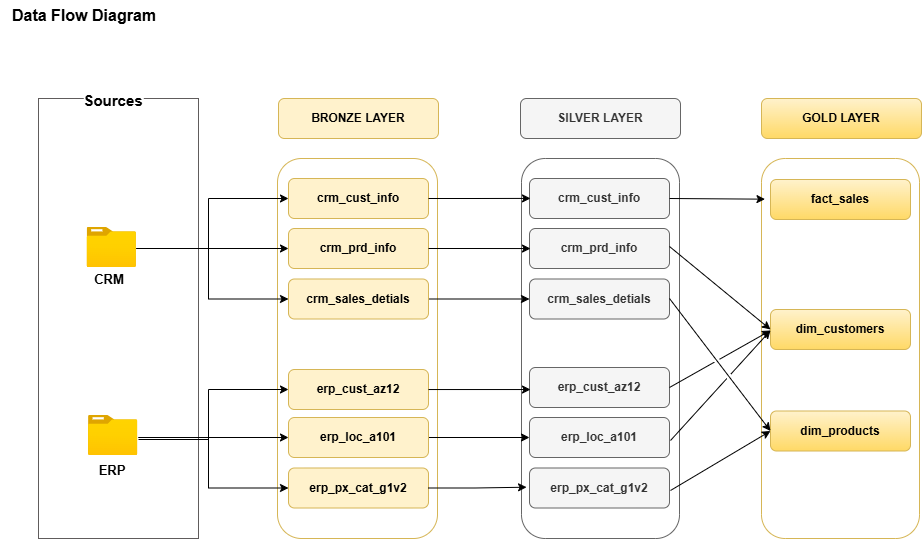

The diagram above was exported from draw.io. Its source (the exported page's mxGraphModel, read from the mxfile embedded in the PNG):
<mxGraphModel dx="1042" dy="626" grid="1" gridSize="10" guides="1" tooltips="1" connect="1" arrows="1" fold="1" page="1" pageScale="1" pageWidth="850" pageHeight="1100" math="0" shadow="0">
  <root>
    <mxCell id="0" />
    <mxCell id="1" parent="0" />
    <mxCell id="HTiPajgFJNL3GisvEoLO-1" parent="1" style="text;html=1;whiteSpace=wrap;strokeColor=none;fillColor=none;align=center;verticalAlign=middle;rounded=0;fontStyle=1;fontSize=16;" value="Data Flow Diagram" vertex="1">
      <mxGeometry height="30" width="168" x="80" y="90" as="geometry" />
    </mxCell>
    <mxCell id="HTiPajgFJNL3GisvEoLO-2" parent="1" style="rounded=0;whiteSpace=wrap;html=1;fillColor=none;strokeColor=light-dark(#605c5c, #535353);" value="" vertex="1">
      <mxGeometry height="440" width="160" x="118" y="188" as="geometry" />
    </mxCell>
    <mxCell id="HTiPajgFJNL3GisvEoLO-3" parent="1" style="text;html=1;whiteSpace=wrap;strokeColor=none;fillColor=default;align=center;verticalAlign=middle;rounded=0;" value="&lt;b&gt;&lt;font style=&quot;font-size: 15px;&quot;&gt;Sources&lt;/font&gt;&lt;/b&gt;" vertex="1">
      <mxGeometry height="30" width="60" x="163.29" y="175" as="geometry" />
    </mxCell>
    <mxCell id="HTiPajgFJNL3GisvEoLO-4" parent="1" style="image;aspect=fixed;html=1;points=[];align=center;fontSize=12;image=img/lib/azure2/general/Folder_Blank.svg;" value="" vertex="1">
      <mxGeometry height="40" width="49.29" x="166.64" y="317" as="geometry" />
    </mxCell>
    <mxCell id="HTiPajgFJNL3GisvEoLO-5" parent="1" style="text;html=1;whiteSpace=wrap;strokeColor=none;fillColor=none;align=center;verticalAlign=middle;rounded=0;fontSize=13;fontStyle=1" value="CRM" vertex="1">
      <mxGeometry height="30" width="60" x="158.70999999999998" y="354" as="geometry" />
    </mxCell>
    <mxCell id="HTiPajgFJNL3GisvEoLO-6" parent="1" style="image;aspect=fixed;html=1;points=[];align=center;fontSize=12;image=img/lib/azure2/general/Folder_Blank.svg;" value="" vertex="1">
      <mxGeometry height="40" width="49.29" x="168" y="505" as="geometry" />
    </mxCell>
    <mxCell id="HTiPajgFJNL3GisvEoLO-7" parent="1" style="text;html=1;whiteSpace=wrap;strokeColor=none;fillColor=none;align=center;verticalAlign=middle;rounded=0;fontSize=13;fontStyle=1" value="ERP" vertex="1">
      <mxGeometry height="30" width="60" x="162" y="545" as="geometry" />
    </mxCell>
    <mxCell id="HTiPajgFJNL3GisvEoLO-8" parent="1" style="rounded=1;whiteSpace=wrap;html=1;fillColor=none;strokeColor=#d6b656;" value="" vertex="1">
      <mxGeometry height="380" width="160" x="357" y="248" as="geometry" />
    </mxCell>
    <mxCell id="HTiPajgFJNL3GisvEoLO-9" parent="1" style="rounded=1;whiteSpace=wrap;html=1;fillColor=none;strokeColor=#666666;fontColor=#333333;" value="" vertex="1">
      <mxGeometry height="380" width="158" x="601" y="248" as="geometry" />
    </mxCell>
    <mxCell id="HTiPajgFJNL3GisvEoLO-11" parent="1" style="rounded=1;whiteSpace=wrap;html=1;fillColor=none;strokeColor=#d6b656;gradientColor=#ffd966;" value="" vertex="1">
      <mxGeometry height="380" width="158" x="841" y="248" as="geometry" />
    </mxCell>
    <mxCell id="HTiPajgFJNL3GisvEoLO-13" parent="1" style="rounded=1;whiteSpace=wrap;html=1;fillColor=#fff2cc;strokeColor=#d6b656;" value="&lt;b&gt;crm_cust_info&lt;/b&gt;" vertex="1">
      <mxGeometry height="40" width="140" x="368" y="268" as="geometry" />
    </mxCell>
    <mxCell id="HTiPajgFJNL3GisvEoLO-14" parent="1" style="rounded=1;whiteSpace=wrap;html=1;fillColor=#fff2cc;strokeColor=#d6b656;" value="&lt;b&gt;BRONZE LAYER&lt;/b&gt;" vertex="1">
      <mxGeometry height="40" width="160" x="358" y="188" as="geometry" />
    </mxCell>
    <mxCell id="HTiPajgFJNL3GisvEoLO-42" edge="1" parent="1" source="HTiPajgFJNL3GisvEoLO-15" style="edgeStyle=orthogonalEdgeStyle;rounded=0;orthogonalLoop=1;jettySize=auto;html=1;entryX=0;entryY=0.5;entryDx=0;entryDy=0;" target="HTiPajgFJNL3GisvEoLO-29">
      <mxGeometry relative="1" as="geometry" />
    </mxCell>
    <mxCell id="HTiPajgFJNL3GisvEoLO-15" parent="1" style="rounded=1;whiteSpace=wrap;html=1;fillColor=#fff2cc;strokeColor=#d6b656;" value="&lt;b&gt;crm_sales_detials&lt;/b&gt;" vertex="1">
      <mxGeometry height="40" width="140" x="368" y="368.5" as="geometry" />
    </mxCell>
    <mxCell id="HTiPajgFJNL3GisvEoLO-16" parent="1" style="rounded=1;whiteSpace=wrap;html=1;fillColor=#fff2cc;strokeColor=#d6b656;" value="&lt;b&gt;crm_prd_info&lt;/b&gt;" vertex="1">
      <mxGeometry height="40" width="140" x="368" y="318" as="geometry" />
    </mxCell>
    <mxCell id="HTiPajgFJNL3GisvEoLO-17" edge="1" parent="1" source="HTiPajgFJNL3GisvEoLO-4" style="edgeStyle=orthogonalEdgeStyle;rounded=0;orthogonalLoop=1;jettySize=auto;html=1;entryX=0;entryY=0.5;entryDx=0;entryDy=0;" target="HTiPajgFJNL3GisvEoLO-13">
      <mxGeometry relative="1" as="geometry">
        <Array as="points">
          <mxPoint x="288" y="338" />
          <mxPoint x="288" y="288" />
        </Array>
      </mxGeometry>
    </mxCell>
    <mxCell id="HTiPajgFJNL3GisvEoLO-18" edge="1" parent="1" source="HTiPajgFJNL3GisvEoLO-4" style="edgeStyle=orthogonalEdgeStyle;rounded=0;orthogonalLoop=1;jettySize=auto;html=1;entryX=0;entryY=0.5;entryDx=0;entryDy=0;" target="HTiPajgFJNL3GisvEoLO-15">
      <mxGeometry relative="1" as="geometry">
        <Array as="points">
          <mxPoint x="288" y="338" />
          <mxPoint x="288" y="389" />
        </Array>
      </mxGeometry>
    </mxCell>
    <mxCell id="HTiPajgFJNL3GisvEoLO-19" edge="1" parent="1" source="HTiPajgFJNL3GisvEoLO-4" style="edgeStyle=orthogonalEdgeStyle;rounded=0;orthogonalLoop=1;jettySize=auto;html=1;entryX=0;entryY=0.5;entryDx=0;entryDy=0;" target="HTiPajgFJNL3GisvEoLO-16">
      <mxGeometry relative="1" as="geometry">
        <Array as="points">
          <mxPoint x="268" y="338" />
          <mxPoint x="268" y="338" />
        </Array>
      </mxGeometry>
    </mxCell>
    <mxCell id="HTiPajgFJNL3GisvEoLO-20" parent="1" style="rounded=1;whiteSpace=wrap;html=1;fillColor=#fff2cc;strokeColor=#d6b656;" value="&lt;b&gt;erp_cust_az12&lt;/b&gt;" vertex="1">
      <mxGeometry height="40" width="140" x="368" y="459" as="geometry" />
    </mxCell>
    <mxCell id="HTiPajgFJNL3GisvEoLO-21" parent="1" style="rounded=1;whiteSpace=wrap;html=1;fillColor=#fff2cc;strokeColor=#d6b656;" value="&lt;b&gt;erp_px_cat_g1v2&lt;/b&gt;" vertex="1">
      <mxGeometry height="40" width="140" x="368" y="557.5" as="geometry" />
    </mxCell>
    <mxCell id="HTiPajgFJNL3GisvEoLO-44" edge="1" parent="1" source="HTiPajgFJNL3GisvEoLO-22" style="edgeStyle=orthogonalEdgeStyle;rounded=0;orthogonalLoop=1;jettySize=auto;html=1;entryX=0;entryY=0.5;entryDx=0;entryDy=0;" target="HTiPajgFJNL3GisvEoLO-33">
      <mxGeometry relative="1" as="geometry" />
    </mxCell>
    <mxCell id="HTiPajgFJNL3GisvEoLO-22" parent="1" style="rounded=1;whiteSpace=wrap;html=1;fillColor=#fff2cc;strokeColor=#d6b656;" value="&lt;b&gt;erp_loc_a101&lt;/b&gt;" vertex="1">
      <mxGeometry height="40" width="140" x="368" y="507" as="geometry" />
    </mxCell>
    <mxCell id="HTiPajgFJNL3GisvEoLO-23" edge="1" parent="1" style="edgeStyle=orthogonalEdgeStyle;rounded=0;orthogonalLoop=1;jettySize=auto;html=1;entryX=0;entryY=0.5;entryDx=0;entryDy=0;" target="HTiPajgFJNL3GisvEoLO-20">
      <mxGeometry relative="1" as="geometry">
        <Array as="points">
          <mxPoint x="288" y="529" />
          <mxPoint x="288" y="479" />
        </Array>
        <mxPoint x="218" y="529" as="sourcePoint" />
      </mxGeometry>
    </mxCell>
    <mxCell id="HTiPajgFJNL3GisvEoLO-24" edge="1" parent="1" style="edgeStyle=orthogonalEdgeStyle;rounded=0;orthogonalLoop=1;jettySize=auto;html=1;entryX=0;entryY=0.5;entryDx=0;entryDy=0;" target="HTiPajgFJNL3GisvEoLO-21">
      <mxGeometry relative="1" as="geometry">
        <Array as="points">
          <mxPoint x="288" y="527" />
          <mxPoint x="288" y="578" />
        </Array>
        <mxPoint x="218" y="527" as="sourcePoint" />
      </mxGeometry>
    </mxCell>
    <mxCell id="HTiPajgFJNL3GisvEoLO-25" edge="1" parent="1" style="edgeStyle=orthogonalEdgeStyle;rounded=0;orthogonalLoop=1;jettySize=auto;html=1;entryX=0;entryY=0.5;entryDx=0;entryDy=0;" target="HTiPajgFJNL3GisvEoLO-22">
      <mxGeometry relative="1" as="geometry">
        <Array as="points">
          <mxPoint x="268" y="527" />
          <mxPoint x="268" y="527" />
        </Array>
        <mxPoint x="218" y="527" as="sourcePoint" />
      </mxGeometry>
    </mxCell>
    <mxCell id="HTiPajgFJNL3GisvEoLO-26" parent="1" style="rounded=1;whiteSpace=wrap;html=1;fillColor=#f5f5f5;strokeColor=#666666;fontColor=#333333;" value="&lt;b&gt;SILVER LAYER&lt;/b&gt;" vertex="1">
      <mxGeometry height="40" width="160" x="600" y="188" as="geometry" />
    </mxCell>
    <mxCell id="HTiPajgFJNL3GisvEoLO-27" parent="1" style="rounded=1;whiteSpace=wrap;html=1;fillColor=#fff2cc;strokeColor=#d6b656;gradientColor=#ffd966;" value="&lt;b&gt;GOLD LAYER&lt;/b&gt;" vertex="1">
      <mxGeometry height="40" width="160" x="841" y="188" as="geometry" />
    </mxCell>
    <mxCell id="HTiPajgFJNL3GisvEoLO-28" parent="1" style="rounded=1;whiteSpace=wrap;html=1;fillColor=#f5f5f5;strokeColor=#666666;fontColor=#333333;" value="&lt;b&gt;crm_cust_info&lt;/b&gt;" vertex="1">
      <mxGeometry height="40" width="140" x="609" y="268" as="geometry" />
    </mxCell>
    <mxCell id="HTiPajgFJNL3GisvEoLO-29" parent="1" style="rounded=1;whiteSpace=wrap;html=1;fillColor=#f5f5f5;strokeColor=#666666;fontColor=#333333;" value="&lt;b&gt;crm_sales_detials&lt;/b&gt;" vertex="1">
      <mxGeometry height="40" width="140" x="609" y="368.5" as="geometry" />
    </mxCell>
    <mxCell id="HTiPajgFJNL3GisvEoLO-30" parent="1" style="rounded=1;whiteSpace=wrap;html=1;fillColor=#f5f5f5;strokeColor=#666666;fontColor=#333333;" value="&lt;b&gt;crm_prd_info&lt;/b&gt;" vertex="1">
      <mxGeometry height="40" width="140" x="609" y="318" as="geometry" />
    </mxCell>
    <mxCell id="HTiPajgFJNL3GisvEoLO-31" parent="1" style="rounded=1;whiteSpace=wrap;html=1;fillColor=#f5f5f5;strokeColor=#666666;fontColor=#333333;" value="&lt;b&gt;erp_cust_az12&lt;/b&gt;" vertex="1">
      <mxGeometry height="40" width="140" x="609" y="457" as="geometry" />
    </mxCell>
    <mxCell id="HTiPajgFJNL3GisvEoLO-32" parent="1" style="rounded=1;whiteSpace=wrap;html=1;fillColor=#f5f5f5;strokeColor=#666666;fontColor=#333333;" value="&lt;b&gt;erp_px_cat_g1v2&lt;/b&gt;" vertex="1">
      <mxGeometry height="40" width="140" x="609" y="557.5" as="geometry" />
    </mxCell>
    <mxCell id="HTiPajgFJNL3GisvEoLO-33" parent="1" style="rounded=1;whiteSpace=wrap;html=1;fillColor=#f5f5f5;strokeColor=#666666;fontColor=#333333;" value="&lt;b&gt;erp_loc_a101&lt;/b&gt;" vertex="1">
      <mxGeometry height="40" width="140" x="609" y="507" as="geometry" />
    </mxCell>
    <mxCell id="HTiPajgFJNL3GisvEoLO-40" edge="1" parent="1" source="HTiPajgFJNL3GisvEoLO-13" style="edgeStyle=orthogonalEdgeStyle;rounded=0;orthogonalLoop=1;jettySize=auto;html=1;entryX=0.057;entryY=0.105;entryDx=0;entryDy=0;entryPerimeter=0;" target="HTiPajgFJNL3GisvEoLO-9">
      <mxGeometry relative="1" as="geometry" />
    </mxCell>
    <mxCell id="HTiPajgFJNL3GisvEoLO-41" edge="1" parent="1" source="HTiPajgFJNL3GisvEoLO-16" style="edgeStyle=orthogonalEdgeStyle;rounded=0;orthogonalLoop=1;jettySize=auto;html=1;entryX=0.057;entryY=0.237;entryDx=0;entryDy=0;entryPerimeter=0;" target="HTiPajgFJNL3GisvEoLO-9">
      <mxGeometry relative="1" as="geometry" />
    </mxCell>
    <mxCell id="HTiPajgFJNL3GisvEoLO-45" edge="1" parent="1" source="HTiPajgFJNL3GisvEoLO-21" style="edgeStyle=orthogonalEdgeStyle;rounded=0;orthogonalLoop=1;jettySize=auto;html=1;entryX=0.032;entryY=0.865;entryDx=0;entryDy=0;entryPerimeter=0;" target="HTiPajgFJNL3GisvEoLO-9">
      <mxGeometry relative="1" as="geometry" />
    </mxCell>
    <mxCell id="HTiPajgFJNL3GisvEoLO-48" edge="1" parent="1" source="HTiPajgFJNL3GisvEoLO-20" style="edgeStyle=orthogonalEdgeStyle;rounded=0;orthogonalLoop=1;jettySize=auto;html=1;entryX=0.057;entryY=0.608;entryDx=0;entryDy=0;entryPerimeter=0;" target="HTiPajgFJNL3GisvEoLO-9">
      <mxGeometry relative="1" as="geometry" />
    </mxCell>
    <mxCell id="Hytx3WEaAyk08mk5pnqx-1" parent="1" style="rounded=1;whiteSpace=wrap;html=1;fillColor=#fff2cc;strokeColor=#d6b656;gradientColor=#ffd966;" value="&lt;b&gt;fact_sales&lt;/b&gt;" vertex="1">
      <mxGeometry height="40" width="140" x="850" y="269" as="geometry" />
    </mxCell>
    <mxCell id="Hytx3WEaAyk08mk5pnqx-2" parent="1" style="rounded=1;whiteSpace=wrap;html=1;fillColor=#fff2cc;strokeColor=#d6b656;gradientColor=#ffd966;" value="&lt;b&gt;dim_products&lt;/b&gt;" vertex="1">
      <mxGeometry height="40" width="140" x="850" y="500.5" as="geometry" />
    </mxCell>
    <mxCell id="Hytx3WEaAyk08mk5pnqx-3" parent="1" style="rounded=1;whiteSpace=wrap;html=1;fillColor=#fff2cc;strokeColor=#d6b656;gradientColor=#ffd966;" value="&lt;b&gt;dim_customers&lt;/b&gt;" vertex="1">
      <mxGeometry height="40" width="140" x="850" y="399" as="geometry" />
    </mxCell>
    <mxCell id="Hytx3WEaAyk08mk5pnqx-4" edge="1" parent="1" source="HTiPajgFJNL3GisvEoLO-28" style="endArrow=classic;html=1;rounded=0;exitX=1;exitY=0.5;exitDx=0;exitDy=0;entryX=0.022;entryY=0.107;entryDx=0;entryDy=0;entryPerimeter=0;jumpStyle=gap;" target="HTiPajgFJNL3GisvEoLO-11" value="">
      <mxGeometry height="50" relative="1" width="50" as="geometry">
        <mxPoint x="771" y="380" as="sourcePoint" />
        <mxPoint x="821" y="330" as="targetPoint" />
      </mxGeometry>
    </mxCell>
    <mxCell id="Hytx3WEaAyk08mk5pnqx-5" edge="1" parent="1" style="endArrow=classic;html=1;rounded=0;exitX=1;exitY=0.5;exitDx=0;exitDy=0;entryX=0;entryY=0.5;entryDx=0;entryDy=0;jumpStyle=gap;" target="Hytx3WEaAyk08mk5pnqx-3" value="">
      <mxGeometry height="50" relative="1" width="50" as="geometry">
        <mxPoint x="749" y="336" as="sourcePoint" />
        <mxPoint x="844" y="337" as="targetPoint" />
      </mxGeometry>
    </mxCell>
    <mxCell id="Hytx3WEaAyk08mk5pnqx-6" edge="1" parent="1" style="endArrow=classic;html=1;rounded=0;exitX=1;exitY=0.5;exitDx=0;exitDy=0;entryX=0;entryY=0.5;entryDx=0;entryDy=0;jumpStyle=gap;" target="Hytx3WEaAyk08mk5pnqx-2" value="">
      <mxGeometry height="50" relative="1" width="50" as="geometry">
        <mxPoint x="749" y="388" as="sourcePoint" />
        <mxPoint x="850" y="471" as="targetPoint" />
      </mxGeometry>
    </mxCell>
    <mxCell id="Hytx3WEaAyk08mk5pnqx-7" edge="1" parent="1" source="HTiPajgFJNL3GisvEoLO-31" style="endArrow=classic;html=1;rounded=0;exitX=1;exitY=0.5;exitDx=0;exitDy=0;jumpStyle=gap;" value="">
      <mxGeometry height="50" relative="1" width="50" as="geometry">
        <mxPoint x="760" y="470" as="sourcePoint" />
        <mxPoint x="850" y="420" as="targetPoint" />
      </mxGeometry>
    </mxCell>
    <mxCell id="Hytx3WEaAyk08mk5pnqx-8" edge="1" parent="1" style="endArrow=classic;html=1;rounded=0;jumpStyle=gap;" value="">
      <mxGeometry height="50" relative="1" width="50" as="geometry">
        <mxPoint x="750" y="530" as="sourcePoint" />
        <mxPoint x="850" y="420" as="targetPoint" />
      </mxGeometry>
    </mxCell>
    <mxCell id="Hytx3WEaAyk08mk5pnqx-9" edge="1" parent="1" style="endArrow=classic;html=1;rounded=0;entryX=0;entryY=0.5;entryDx=0;entryDy=0;jumpStyle=gap;" target="Hytx3WEaAyk08mk5pnqx-2" value="">
      <mxGeometry height="50" relative="1" width="50" as="geometry">
        <mxPoint x="750" y="580" as="sourcePoint" />
        <mxPoint x="850" y="470" as="targetPoint" />
      </mxGeometry>
    </mxCell>
  </root>
</mxGraphModel>